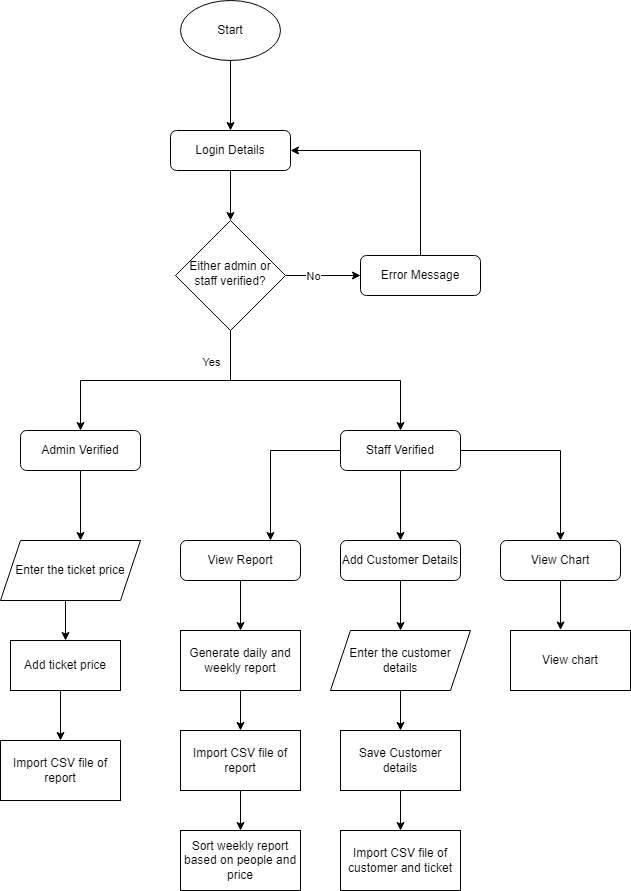

The diagram above was exported from draw.io. Its source (the exported page's mxGraphModel, read from the mxfile embedded in the PNG):
<mxGraphModel dx="4287" dy="2799" grid="1" gridSize="10" guides="1" tooltips="1" connect="1" arrows="1" fold="1" page="1" pageScale="1" pageWidth="827" pageHeight="1169" math="0" shadow="0">
  <root>
    <mxCell id="WIyWlLk6GJQsqaUBKTNV-0" />
    <mxCell id="WIyWlLk6GJQsqaUBKTNV-1" parent="WIyWlLk6GJQsqaUBKTNV-0" />
    <mxCell id="iAsje_4sbJ8KTPLMW4dl-5" style="edgeStyle=orthogonalEdgeStyle;rounded=0;orthogonalLoop=1;jettySize=auto;html=1;entryX=0.5;entryY=0;entryDx=0;entryDy=0;" parent="WIyWlLk6GJQsqaUBKTNV-1" source="WIyWlLk6GJQsqaUBKTNV-3" target="WIyWlLk6GJQsqaUBKTNV-6" edge="1">
      <mxGeometry relative="1" as="geometry" />
    </mxCell>
    <mxCell id="WIyWlLk6GJQsqaUBKTNV-3" value="Login Details" style="rounded=1;whiteSpace=wrap;html=1;fontSize=12;glass=0;strokeWidth=1;shadow=0;" parent="WIyWlLk6GJQsqaUBKTNV-1" vertex="1">
      <mxGeometry x="160" y="80" width="120" height="40" as="geometry" />
    </mxCell>
    <mxCell id="iAsje_4sbJ8KTPLMW4dl-2" style="edgeStyle=orthogonalEdgeStyle;rounded=0;orthogonalLoop=1;jettySize=auto;html=1;entryX=0;entryY=0.5;entryDx=0;entryDy=0;" parent="WIyWlLk6GJQsqaUBKTNV-1" source="WIyWlLk6GJQsqaUBKTNV-6" target="WIyWlLk6GJQsqaUBKTNV-7" edge="1">
      <mxGeometry relative="1" as="geometry" />
    </mxCell>
    <mxCell id="iAsje_4sbJ8KTPLMW4dl-3" value="No" style="edgeLabel;html=1;align=center;verticalAlign=middle;resizable=0;points=[];" parent="iAsje_4sbJ8KTPLMW4dl-2" vertex="1" connectable="0">
      <mxGeometry x="-0.2604" y="1" relative="1" as="geometry">
        <mxPoint as="offset" />
      </mxGeometry>
    </mxCell>
    <mxCell id="iAsje_4sbJ8KTPLMW4dl-6" style="edgeStyle=orthogonalEdgeStyle;rounded=0;orthogonalLoop=1;jettySize=auto;html=1;entryX=0.5;entryY=0;entryDx=0;entryDy=0;" parent="WIyWlLk6GJQsqaUBKTNV-1" source="WIyWlLk6GJQsqaUBKTNV-6" target="iAsje_4sbJ8KTPLMW4dl-8" edge="1">
      <mxGeometry relative="1" as="geometry">
        <mxPoint x="220" y="360" as="targetPoint" />
        <Array as="points">
          <mxPoint x="220" y="330" />
          <mxPoint x="70" y="330" />
        </Array>
      </mxGeometry>
    </mxCell>
    <mxCell id="iAsje_4sbJ8KTPLMW4dl-7" value="Yes" style="edgeLabel;html=1;align=center;verticalAlign=middle;resizable=0;points=[];" parent="iAsje_4sbJ8KTPLMW4dl-6" vertex="1" connectable="0">
      <mxGeometry x="-0.2548" y="2" relative="1" as="geometry">
        <mxPoint x="23" y="-22" as="offset" />
      </mxGeometry>
    </mxCell>
    <mxCell id="iAsje_4sbJ8KTPLMW4dl-9" style="edgeStyle=orthogonalEdgeStyle;rounded=0;orthogonalLoop=1;jettySize=auto;html=1;entryX=0.5;entryY=0;entryDx=0;entryDy=0;" parent="WIyWlLk6GJQsqaUBKTNV-1" source="WIyWlLk6GJQsqaUBKTNV-6" target="iAsje_4sbJ8KTPLMW4dl-10" edge="1">
      <mxGeometry relative="1" as="geometry">
        <mxPoint x="220" y="400" as="targetPoint" />
        <Array as="points">
          <mxPoint x="220" y="330" />
          <mxPoint x="390" y="330" />
        </Array>
      </mxGeometry>
    </mxCell>
    <mxCell id="WIyWlLk6GJQsqaUBKTNV-6" value="Either admin or staff verified?" style="rhombus;whiteSpace=wrap;html=1;shadow=0;fontFamily=Helvetica;fontSize=12;align=center;strokeWidth=1;spacing=6;spacingTop=-4;" parent="WIyWlLk6GJQsqaUBKTNV-1" vertex="1">
      <mxGeometry x="165" y="170" width="110" height="110" as="geometry" />
    </mxCell>
    <mxCell id="iAsje_4sbJ8KTPLMW4dl-4" style="edgeStyle=orthogonalEdgeStyle;rounded=0;orthogonalLoop=1;jettySize=auto;html=1;entryX=1;entryY=0.5;entryDx=0;entryDy=0;" parent="WIyWlLk6GJQsqaUBKTNV-1" source="WIyWlLk6GJQsqaUBKTNV-7" target="WIyWlLk6GJQsqaUBKTNV-3" edge="1">
      <mxGeometry relative="1" as="geometry">
        <Array as="points">
          <mxPoint x="410" y="100" />
        </Array>
      </mxGeometry>
    </mxCell>
    <mxCell id="WIyWlLk6GJQsqaUBKTNV-7" value="Error Message" style="rounded=1;whiteSpace=wrap;html=1;fontSize=12;glass=0;strokeWidth=1;shadow=0;" parent="WIyWlLk6GJQsqaUBKTNV-1" vertex="1">
      <mxGeometry x="350" y="205" width="120" height="40" as="geometry" />
    </mxCell>
    <mxCell id="iAsje_4sbJ8KTPLMW4dl-1" style="edgeStyle=orthogonalEdgeStyle;rounded=0;orthogonalLoop=1;jettySize=auto;html=1;entryX=0.5;entryY=0;entryDx=0;entryDy=0;" parent="WIyWlLk6GJQsqaUBKTNV-1" source="iAsje_4sbJ8KTPLMW4dl-0" target="WIyWlLk6GJQsqaUBKTNV-3" edge="1">
      <mxGeometry relative="1" as="geometry" />
    </mxCell>
    <mxCell id="iAsje_4sbJ8KTPLMW4dl-0" value="Start" style="ellipse;whiteSpace=wrap;html=1;" parent="WIyWlLk6GJQsqaUBKTNV-1" vertex="1">
      <mxGeometry x="170" y="-50" width="100" height="60" as="geometry" />
    </mxCell>
    <mxCell id="iAsje_4sbJ8KTPLMW4dl-13" value="" style="edgeStyle=orthogonalEdgeStyle;rounded=0;orthogonalLoop=1;jettySize=auto;html=1;" parent="WIyWlLk6GJQsqaUBKTNV-1" source="iAsje_4sbJ8KTPLMW4dl-8" edge="1">
      <mxGeometry relative="1" as="geometry">
        <mxPoint x="70" y="490" as="targetPoint" />
      </mxGeometry>
    </mxCell>
    <mxCell id="iAsje_4sbJ8KTPLMW4dl-8" value="Admin Verified" style="rounded=1;whiteSpace=wrap;html=1;fontSize=12;glass=0;strokeWidth=1;shadow=0;" parent="WIyWlLk6GJQsqaUBKTNV-1" vertex="1">
      <mxGeometry x="10" y="380" width="120" height="40" as="geometry" />
    </mxCell>
    <mxCell id="iAsje_4sbJ8KTPLMW4dl-17" value="" style="edgeStyle=orthogonalEdgeStyle;rounded=0;orthogonalLoop=1;jettySize=auto;html=1;entryX=0.5;entryY=0;entryDx=0;entryDy=0;" parent="WIyWlLk6GJQsqaUBKTNV-1" source="iAsje_4sbJ8KTPLMW4dl-10" target="iAsje_4sbJ8KTPLMW4dl-18" edge="1">
      <mxGeometry relative="1" as="geometry">
        <mxPoint x="370" y="470" as="targetPoint" />
      </mxGeometry>
    </mxCell>
    <mxCell id="iAsje_4sbJ8KTPLMW4dl-19" style="edgeStyle=orthogonalEdgeStyle;rounded=0;orthogonalLoop=1;jettySize=auto;html=1;entryX=0.75;entryY=0;entryDx=0;entryDy=0;" parent="WIyWlLk6GJQsqaUBKTNV-1" source="iAsje_4sbJ8KTPLMW4dl-10" target="iAsje_4sbJ8KTPLMW4dl-14" edge="1">
      <mxGeometry relative="1" as="geometry">
        <Array as="points">
          <mxPoint x="260" y="400" />
        </Array>
      </mxGeometry>
    </mxCell>
    <mxCell id="Hb0xd3kOUmeHJYQzkYw9-1" style="edgeStyle=orthogonalEdgeStyle;rounded=0;orthogonalLoop=1;jettySize=auto;html=1;exitX=1;exitY=0.5;exitDx=0;exitDy=0;" parent="WIyWlLk6GJQsqaUBKTNV-1" source="iAsje_4sbJ8KTPLMW4dl-10" target="Hb0xd3kOUmeHJYQzkYw9-0" edge="1">
      <mxGeometry relative="1" as="geometry" />
    </mxCell>
    <mxCell id="iAsje_4sbJ8KTPLMW4dl-10" value="Staff Verified" style="rounded=1;whiteSpace=wrap;html=1;fontSize=12;glass=0;strokeWidth=1;shadow=0;" parent="WIyWlLk6GJQsqaUBKTNV-1" vertex="1">
      <mxGeometry x="330" y="380" width="120" height="40" as="geometry" />
    </mxCell>
    <mxCell id="SZJiymfx-A0O1c8eJ7rE-6" style="edgeStyle=orthogonalEdgeStyle;rounded=0;orthogonalLoop=1;jettySize=auto;html=1;exitX=0.5;exitY=1;exitDx=0;exitDy=0;entryX=0.5;entryY=0;entryDx=0;entryDy=0;" edge="1" parent="WIyWlLk6GJQsqaUBKTNV-1" source="iAsje_4sbJ8KTPLMW4dl-14" target="SZJiymfx-A0O1c8eJ7rE-5">
      <mxGeometry relative="1" as="geometry" />
    </mxCell>
    <mxCell id="iAsje_4sbJ8KTPLMW4dl-14" value="View Report" style="whiteSpace=wrap;html=1;rounded=1;glass=0;strokeWidth=1;shadow=0;" parent="WIyWlLk6GJQsqaUBKTNV-1" vertex="1">
      <mxGeometry x="170" y="490" width="120" height="40" as="geometry" />
    </mxCell>
    <mxCell id="SZJiymfx-A0O1c8eJ7rE-10" style="edgeStyle=orthogonalEdgeStyle;rounded=0;orthogonalLoop=1;jettySize=auto;html=1;exitX=0.5;exitY=1;exitDx=0;exitDy=0;entryX=0.5;entryY=0;entryDx=0;entryDy=0;" edge="1" parent="WIyWlLk6GJQsqaUBKTNV-1" source="iAsje_4sbJ8KTPLMW4dl-18" target="SZJiymfx-A0O1c8eJ7rE-9">
      <mxGeometry relative="1" as="geometry" />
    </mxCell>
    <mxCell id="iAsje_4sbJ8KTPLMW4dl-18" value="Add Customer Details" style="whiteSpace=wrap;html=1;rounded=1;glass=0;strokeWidth=1;shadow=0;" parent="WIyWlLk6GJQsqaUBKTNV-1" vertex="1">
      <mxGeometry x="330" y="490" width="120" height="40" as="geometry" />
    </mxCell>
    <mxCell id="SZJiymfx-A0O1c8eJ7rE-18" style="edgeStyle=orthogonalEdgeStyle;rounded=0;orthogonalLoop=1;jettySize=auto;html=1;exitX=0.5;exitY=1;exitDx=0;exitDy=0;entryX=0.417;entryY=-0.008;entryDx=0;entryDy=0;entryPerimeter=0;" edge="1" parent="WIyWlLk6GJQsqaUBKTNV-1" source="Hb0xd3kOUmeHJYQzkYw9-0" target="SZJiymfx-A0O1c8eJ7rE-16">
      <mxGeometry relative="1" as="geometry" />
    </mxCell>
    <mxCell id="Hb0xd3kOUmeHJYQzkYw9-0" value="View Chart" style="whiteSpace=wrap;html=1;rounded=1;glass=0;strokeWidth=1;shadow=0;" parent="WIyWlLk6GJQsqaUBKTNV-1" vertex="1">
      <mxGeometry x="490" y="490" width="120" height="40" as="geometry" />
    </mxCell>
    <mxCell id="Hb0xd3kOUmeHJYQzkYw9-2" style="edgeStyle=orthogonalEdgeStyle;rounded=0;orthogonalLoop=1;jettySize=auto;html=1;exitX=0.5;exitY=1;exitDx=0;exitDy=0;" parent="WIyWlLk6GJQsqaUBKTNV-1" source="Hb0xd3kOUmeHJYQzkYw9-0" target="Hb0xd3kOUmeHJYQzkYw9-0" edge="1">
      <mxGeometry relative="1" as="geometry" />
    </mxCell>
    <mxCell id="SZJiymfx-A0O1c8eJ7rE-4" style="edgeStyle=orthogonalEdgeStyle;rounded=0;orthogonalLoop=1;jettySize=auto;html=1;exitX=0.5;exitY=1;exitDx=0;exitDy=0;" edge="1" parent="WIyWlLk6GJQsqaUBKTNV-1" source="SZJiymfx-A0O1c8eJ7rE-0" target="SZJiymfx-A0O1c8eJ7rE-3">
      <mxGeometry relative="1" as="geometry">
        <Array as="points">
          <mxPoint x="55" y="550" />
        </Array>
      </mxGeometry>
    </mxCell>
    <mxCell id="SZJiymfx-A0O1c8eJ7rE-0" value="Enter the ticket price" style="shape=parallelogram;perimeter=parallelogramPerimeter;whiteSpace=wrap;html=1;fixedSize=1;" vertex="1" parent="WIyWlLk6GJQsqaUBKTNV-1">
      <mxGeometry x="-10" y="490" width="140" height="60" as="geometry" />
    </mxCell>
    <mxCell id="SZJiymfx-A0O1c8eJ7rE-25" style="edgeStyle=orthogonalEdgeStyle;rounded=0;orthogonalLoop=1;jettySize=auto;html=1;exitX=0.5;exitY=1;exitDx=0;exitDy=0;entryX=0.5;entryY=0;entryDx=0;entryDy=0;" edge="1" parent="WIyWlLk6GJQsqaUBKTNV-1" source="SZJiymfx-A0O1c8eJ7rE-3" target="SZJiymfx-A0O1c8eJ7rE-21">
      <mxGeometry relative="1" as="geometry">
        <Array as="points">
          <mxPoint x="50" y="640" />
        </Array>
      </mxGeometry>
    </mxCell>
    <mxCell id="SZJiymfx-A0O1c8eJ7rE-3" value="Add ticket price" style="rounded=0;whiteSpace=wrap;html=1;" vertex="1" parent="WIyWlLk6GJQsqaUBKTNV-1">
      <mxGeometry y="590" width="110" height="50" as="geometry" />
    </mxCell>
    <mxCell id="SZJiymfx-A0O1c8eJ7rE-8" style="edgeStyle=orthogonalEdgeStyle;rounded=0;orthogonalLoop=1;jettySize=auto;html=1;exitX=0.5;exitY=1;exitDx=0;exitDy=0;entryX=0.5;entryY=0;entryDx=0;entryDy=0;" edge="1" parent="WIyWlLk6GJQsqaUBKTNV-1" source="SZJiymfx-A0O1c8eJ7rE-5" target="SZJiymfx-A0O1c8eJ7rE-7">
      <mxGeometry relative="1" as="geometry" />
    </mxCell>
    <mxCell id="SZJiymfx-A0O1c8eJ7rE-5" value="Generate daily and weekly report" style="rounded=0;whiteSpace=wrap;html=1;" vertex="1" parent="WIyWlLk6GJQsqaUBKTNV-1">
      <mxGeometry x="170" y="580" width="120" height="60" as="geometry" />
    </mxCell>
    <mxCell id="SZJiymfx-A0O1c8eJ7rE-20" style="edgeStyle=orthogonalEdgeStyle;rounded=0;orthogonalLoop=1;jettySize=auto;html=1;exitX=0.5;exitY=1;exitDx=0;exitDy=0;entryX=0.5;entryY=0;entryDx=0;entryDy=0;" edge="1" parent="WIyWlLk6GJQsqaUBKTNV-1" source="SZJiymfx-A0O1c8eJ7rE-7" target="SZJiymfx-A0O1c8eJ7rE-19">
      <mxGeometry relative="1" as="geometry" />
    </mxCell>
    <mxCell id="SZJiymfx-A0O1c8eJ7rE-7" value="Import CSV file of report" style="rounded=0;whiteSpace=wrap;html=1;" vertex="1" parent="WIyWlLk6GJQsqaUBKTNV-1">
      <mxGeometry x="170" y="680" width="120" height="60" as="geometry" />
    </mxCell>
    <mxCell id="SZJiymfx-A0O1c8eJ7rE-12" style="edgeStyle=orthogonalEdgeStyle;rounded=0;orthogonalLoop=1;jettySize=auto;html=1;exitX=0.5;exitY=1;exitDx=0;exitDy=0;entryX=0.5;entryY=0;entryDx=0;entryDy=0;" edge="1" parent="WIyWlLk6GJQsqaUBKTNV-1" source="SZJiymfx-A0O1c8eJ7rE-9" target="SZJiymfx-A0O1c8eJ7rE-11">
      <mxGeometry relative="1" as="geometry" />
    </mxCell>
    <mxCell id="SZJiymfx-A0O1c8eJ7rE-9" value="Enter the customer details" style="shape=parallelogram;perimeter=parallelogramPerimeter;whiteSpace=wrap;html=1;fixedSize=1;" vertex="1" parent="WIyWlLk6GJQsqaUBKTNV-1">
      <mxGeometry x="320" y="580" width="140" height="60" as="geometry" />
    </mxCell>
    <mxCell id="SZJiymfx-A0O1c8eJ7rE-13" style="edgeStyle=orthogonalEdgeStyle;rounded=0;orthogonalLoop=1;jettySize=auto;html=1;exitX=0.5;exitY=1;exitDx=0;exitDy=0;" edge="1" parent="WIyWlLk6GJQsqaUBKTNV-1" source="SZJiymfx-A0O1c8eJ7rE-11">
      <mxGeometry relative="1" as="geometry">
        <mxPoint x="390" y="780" as="targetPoint" />
      </mxGeometry>
    </mxCell>
    <mxCell id="SZJiymfx-A0O1c8eJ7rE-11" value="Save Customer details" style="rounded=0;whiteSpace=wrap;html=1;" vertex="1" parent="WIyWlLk6GJQsqaUBKTNV-1">
      <mxGeometry x="330" y="680" width="120" height="60" as="geometry" />
    </mxCell>
    <mxCell id="SZJiymfx-A0O1c8eJ7rE-14" value="Import CSV file of customer and ticket" style="rounded=0;whiteSpace=wrap;html=1;" vertex="1" parent="WIyWlLk6GJQsqaUBKTNV-1">
      <mxGeometry x="330" y="780" width="120" height="60" as="geometry" />
    </mxCell>
    <mxCell id="SZJiymfx-A0O1c8eJ7rE-16" value="View chart" style="rounded=0;whiteSpace=wrap;html=1;" vertex="1" parent="WIyWlLk6GJQsqaUBKTNV-1">
      <mxGeometry x="500" y="580" width="120" height="60" as="geometry" />
    </mxCell>
    <mxCell id="SZJiymfx-A0O1c8eJ7rE-19" value="Sort weekly report based on people and price" style="rounded=0;whiteSpace=wrap;html=1;" vertex="1" parent="WIyWlLk6GJQsqaUBKTNV-1">
      <mxGeometry x="170" y="780" width="120" height="60" as="geometry" />
    </mxCell>
    <mxCell id="SZJiymfx-A0O1c8eJ7rE-21" value="Import CSV file of report" style="rounded=0;whiteSpace=wrap;html=1;" vertex="1" parent="WIyWlLk6GJQsqaUBKTNV-1">
      <mxGeometry x="-10" y="690" width="120" height="60" as="geometry" />
    </mxCell>
  </root>
</mxGraphModel>